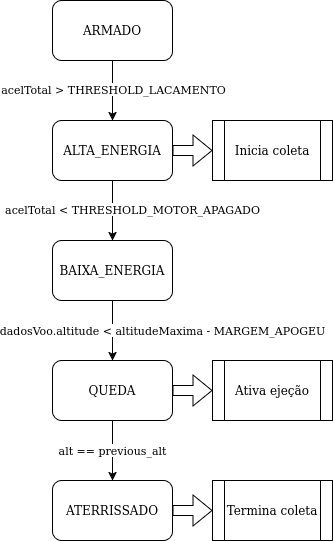

The diagram above was exported from draw.io. Its source (the exported page's mxGraphModel, read from the mxfile embedded in the PNG):
<mxGraphModel dx="974" dy="651" grid="1" gridSize="10" guides="1" tooltips="1" connect="1" arrows="1" fold="1" page="1" pageScale="1" pageWidth="827" pageHeight="1169" math="0" shadow="0">
  <root>
    <mxCell id="0" />
    <mxCell id="1" parent="0" />
    <mxCell id="5fduVu4wBV8J2mpm3Z4r-7" edge="1" parent="1" source="5fduVu4wBV8J2mpm3Z4r-1" style="edgeStyle=orthogonalEdgeStyle;rounded=0;orthogonalLoop=1;jettySize=auto;html=1;" target="5fduVu4wBV8J2mpm3Z4r-2" value="">
      <mxGeometry relative="1" as="geometry" />
    </mxCell>
    <mxCell id="5fduVu4wBV8J2mpm3Z4r-12" connectable="0" parent="5fduVu4wBV8J2mpm3Z4r-7" style="edgeLabel;html=1;align=center;verticalAlign=middle;resizable=0;points=[];" value="&lt;div&gt;acelTotal &amp;gt; THRESHOLD_LACAMENTO&lt;/div&gt;" vertex="1">
      <mxGeometry relative="1" x="-0.0571" y="1" as="geometry">
        <mxPoint as="offset" />
      </mxGeometry>
    </mxCell>
    <mxCell id="5fduVu4wBV8J2mpm3Z4r-1" parent="1" style="rounded=1;whiteSpace=wrap;html=1;" value="ARMADO" vertex="1">
      <mxGeometry height="60" width="120" x="360" y="70" as="geometry" />
    </mxCell>
    <mxCell id="5fduVu4wBV8J2mpm3Z4r-8" edge="1" parent="1" source="5fduVu4wBV8J2mpm3Z4r-2" style="edgeStyle=orthogonalEdgeStyle;rounded=0;orthogonalLoop=1;jettySize=auto;html=1;" target="5fduVu4wBV8J2mpm3Z4r-3" value="">
      <mxGeometry relative="1" as="geometry" />
    </mxCell>
    <mxCell id="5fduVu4wBV8J2mpm3Z4r-13" connectable="0" parent="5fduVu4wBV8J2mpm3Z4r-8" style="edgeLabel;html=1;align=center;verticalAlign=middle;resizable=0;points=[];" value="acelTotal &amp;lt; THRESHOLD_MOTOR_APAGADO" vertex="1">
      <mxGeometry relative="1" x="-0.0571" y="2" as="geometry">
        <mxPoint x="18" as="offset" />
      </mxGeometry>
    </mxCell>
    <mxCell id="5fduVu4wBV8J2mpm3Z4r-2" parent="1" style="rounded=1;whiteSpace=wrap;html=1;" value="ALTA_ENERGIA" vertex="1">
      <mxGeometry height="60" width="120" x="360" y="190" as="geometry" />
    </mxCell>
    <mxCell id="5fduVu4wBV8J2mpm3Z4r-10" edge="1" parent="1" source="5fduVu4wBV8J2mpm3Z4r-3" style="edgeStyle=orthogonalEdgeStyle;rounded=0;orthogonalLoop=1;jettySize=auto;html=1;" target="5fduVu4wBV8J2mpm3Z4r-4" value="">
      <mxGeometry relative="1" as="geometry" />
    </mxCell>
    <mxCell id="5fduVu4wBV8J2mpm3Z4r-14" connectable="0" parent="5fduVu4wBV8J2mpm3Z4r-10" style="edgeLabel;html=1;align=center;verticalAlign=middle;resizable=0;points=[];" value="dadosVoo.altitude &amp;lt; altitudeMaxima - MARGEM_APOGEU" vertex="1">
      <mxGeometry relative="1" x="0.1095" as="geometry">
        <mxPoint x="50" y="-4" as="offset" />
      </mxGeometry>
    </mxCell>
    <mxCell id="5fduVu4wBV8J2mpm3Z4r-3" parent="1" style="rounded=1;whiteSpace=wrap;html=1;" value="BAIXA_ENERGIA" vertex="1">
      <mxGeometry height="60" width="120" x="360" y="310" as="geometry" />
    </mxCell>
    <mxCell id="5fduVu4wBV8J2mpm3Z4r-11" edge="1" parent="1" source="5fduVu4wBV8J2mpm3Z4r-4" style="edgeStyle=orthogonalEdgeStyle;rounded=0;orthogonalLoop=1;jettySize=auto;html=1;" target="5fduVu4wBV8J2mpm3Z4r-5" value="">
      <mxGeometry relative="1" as="geometry" />
    </mxCell>
    <mxCell id="5fduVu4wBV8J2mpm3Z4r-21" connectable="0" parent="5fduVu4wBV8J2mpm3Z4r-11" style="edgeLabel;html=1;align=center;verticalAlign=middle;resizable=0;points=[];" value="alt == previous_alt" vertex="1">
      <mxGeometry relative="1" x="-0.0333" as="geometry">
        <mxPoint as="offset" />
      </mxGeometry>
    </mxCell>
    <mxCell id="5fduVu4wBV8J2mpm3Z4r-4" parent="1" style="rounded=1;whiteSpace=wrap;html=1;" value="QUEDA" vertex="1">
      <mxGeometry height="60" width="120" x="360" y="430" as="geometry" />
    </mxCell>
    <mxCell id="5fduVu4wBV8J2mpm3Z4r-5" parent="1" style="rounded=1;whiteSpace=wrap;html=1;" value="ATERRISSADO" vertex="1">
      <mxGeometry height="60" width="120" x="360" y="550" as="geometry" />
    </mxCell>
    <mxCell id="5fduVu4wBV8J2mpm3Z4r-15" parent="1" style="shape=process;whiteSpace=wrap;html=1;backgroundOutline=1;" value="Inicia coleta" vertex="1">
      <mxGeometry height="60" width="120" x="520" y="190" as="geometry" />
    </mxCell>
    <mxCell id="5fduVu4wBV8J2mpm3Z4r-16" edge="1" parent="1" source="5fduVu4wBV8J2mpm3Z4r-2" style="shape=flexArrow;endArrow=classic;html=1;rounded=0;exitX=1;exitY=0.5;exitDx=0;exitDy=0;" target="5fduVu4wBV8J2mpm3Z4r-15" value="">
      <mxGeometry height="50" relative="1" width="50" as="geometry">
        <mxPoint x="420" y="380" as="sourcePoint" />
        <mxPoint x="470" y="330" as="targetPoint" />
      </mxGeometry>
    </mxCell>
    <mxCell id="5fduVu4wBV8J2mpm3Z4r-17" parent="1" style="shape=process;whiteSpace=wrap;html=1;backgroundOutline=1;" value="Ativa ejeção" vertex="1">
      <mxGeometry height="60" width="120" x="520" y="430" as="geometry" />
    </mxCell>
    <mxCell id="5fduVu4wBV8J2mpm3Z4r-18" edge="1" parent="1" source="5fduVu4wBV8J2mpm3Z4r-4" style="shape=flexArrow;endArrow=classic;html=1;rounded=0;exitX=1;exitY=0.5;exitDx=0;exitDy=0;" target="5fduVu4wBV8J2mpm3Z4r-17" value="">
      <mxGeometry height="50" relative="1" width="50" as="geometry">
        <mxPoint x="420" y="380" as="sourcePoint" />
        <mxPoint x="470" y="330" as="targetPoint" />
      </mxGeometry>
    </mxCell>
    <mxCell id="5fduVu4wBV8J2mpm3Z4r-19" parent="1" style="shape=process;whiteSpace=wrap;html=1;backgroundOutline=1;" value="Termina coleta" vertex="1">
      <mxGeometry height="60" width="120" x="520" y="550" as="geometry" />
    </mxCell>
    <mxCell id="5fduVu4wBV8J2mpm3Z4r-20" edge="1" parent="1" source="5fduVu4wBV8J2mpm3Z4r-5" style="shape=flexArrow;endArrow=classic;html=1;rounded=0;exitX=1;exitY=0.5;exitDx=0;exitDy=0;" target="5fduVu4wBV8J2mpm3Z4r-19" value="">
      <mxGeometry height="50" relative="1" width="50" as="geometry">
        <mxPoint x="420" y="380" as="sourcePoint" />
        <mxPoint x="470" y="330" as="targetPoint" />
      </mxGeometry>
    </mxCell>
  </root>
</mxGraphModel>